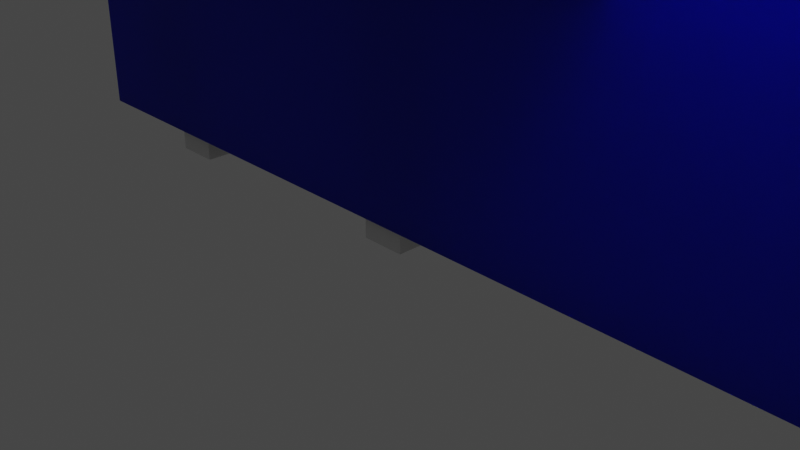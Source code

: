 # Source: windows_v001.blend  (saved by Blender 2.81.16; exported with 4.5.12 LTS)
import bpy
from mathutils import Matrix  # noqa: F401  (used for matrix-valued properties, if any)

bpy.ops.wm.read_factory_settings(use_empty=True)
scene = bpy.context.scene
scene.name = 'Scene'

# ---- collections
col_collection = bpy.data.collections.new('Collection'); scene.collection.children.link(col_collection)
col_windowsarc = bpy.data.collections.new('WindowsArc'); col_collection.children.link(col_windowsarc)
col_windowfinal = bpy.data.collections.new('WindowFinal'); col_collection.children.link(col_windowfinal)

# ---- materials (node trees are filled in below, after node groups)
mat_window_wall = bpy.data.materials.new('Window Wall')
mat_window_wall.use_transparent_shadow = False

# ---- material node trees
mat_window_wall.use_nodes = True; mat_window_wall.node_tree.nodes.clear()
_N = mat_window_wall.node_tree.nodes; _L = mat_window_wall.node_tree.links
n0 = _N.new('ShaderNodeOutputMaterial'); n0.name = 'Material Output'; n0.location = (300, 300)
n1 = _N.new('ShaderNodeBsdfPrincipled'); n1.name = 'Principled BSDF'; n1.location = (10, 300)
n1.distribution = 'GGX'
n1.subsurface_method = 'BURLEY'
n1.inputs[0].default_value = (0.0102, 0.0183, 0.8, 1.0)
n1.inputs[3].default_value = 1.45
n1.inputs[27].default_value = (0.0, 0.0, 0.0, 1.0)
n1.inputs[28].default_value = 1.0
_L.new(n1.outputs[0], n0.inputs[0])
n0.is_active_output = True

# ---- world
world_world = bpy.data.worlds.new('World'); scene.world = world_world
world_world.use_nodes = True; world_world.node_tree.nodes.clear()
_N = world_world.node_tree.nodes; _L = world_world.node_tree.links
n0 = _N.new('ShaderNodeOutputWorld'); n0.name = 'World Output'; n0.location = (300, 300)
n1 = _N.new('ShaderNodeBackground'); n1.name = 'Background'; n1.location = (10, 300)
n1.inputs[0].default_value = (0.05088, 0.05088, 0.05088, 1.0)
_L.new(n1.outputs[0], n0.inputs[0])
n0.is_active_output = True
world_world.color = (0.05088, 0.05088, 0.05088)
world_world.use_sun_shadow = False
world_world.sun_shadow_jitter_overblur = 0.0

# ---- cameras
cam_camera = bpy.data.cameras.new('Camera')
cam_camera.clip_end = 100.0
cam_camera.ortho_scale = 7.314

# ---- lights
light_light = bpy.data.lights.new('Light', 'POINT')
light_light.transmission_factor = 0.0
light_light.energy = 1000.0
light_light.shadow_soft_size = 0.1
light_light.shadow_maximum_resolution = 0.006
light_light.use_absolute_resolution = True

# ---- meshes
me_cube_003 = bpy.data.meshes.new('Cube.003')
me_cube_003.from_pydata([(-1.0, -0.35, -0.4286), (-1.0, 0.35, -0.4286), (1.0, -0.35, -0.4286), (1.0, 0.35, -0.4286), (-1.0, 1.0, -1.0), (-1.0, -1.0, -1.0), (-1.0, -1.0, 1.0), (-1.0, 1.0, 1.0), (1.0, 1.0, 1.0), (1.0, 1.0, -1.0), (1.0, -1.0, -1.0), (1.0, -1.0, 1.0), (-1.0, -0.00282, 0.35), (-1.0, -0.35, 0.00282), (-1.0, -0.5955, 0.5955), (-1.0, -0.1101, 0.333), (-1.0, -0.2069, 0.2837), (-1.0, -0.2837, 0.2069), (-1.0, -0.333, 0.1101), (-1.0, 0.35, 0.00282), (-1.0, 0.00282, 0.35), (-1.0, 0.5955, 0.5955), (-1.0, 0.333, 0.1101), (-1.0, 0.2837, 0.2069), (-1.0, 0.2069, 0.2837), (-1.0, 0.1101, 0.333), (1.0, -0.35, 0.00282), (1.0, -0.00282, 0.35), (1.0, -0.5955, 0.5955), (1.0, -0.333, 0.1101), (1.0, -0.2837, 0.2069), (1.0, -0.2069, 0.2837), (1.0, -0.1101, 0.333), (1.0, 0.00282, 0.35), (1.0, 0.35, 0.00282), (1.0, 0.5955, 0.5955), (1.0, 0.1101, 0.333), (1.0, 0.2069, 0.2837), (1.0, 0.2837, 0.2069), (1.0, 0.333, 0.1101)], [], [(21, 20, 12, 14, 6, 7), (4, 7, 8, 9), (28, 27, 33, 35, 8, 11), (10, 11, 6, 5), (4, 9, 10, 5), (8, 7, 6, 11), (0, 1, 4, 5), (33, 27, 12, 20), (1, 19, 21, 7, 4), (3, 34, 19, 1), (3, 2, 10, 9), (2, 26, 28, 11, 10), (35, 34, 3, 9, 8), (14, 13, 0, 5, 6), (2, 3, 1, 0), (12, 15, 14), (15, 16, 14), (16, 17, 14), (17, 18, 14), (18, 13, 14), (19, 22, 21), (22, 23, 21), (23, 24, 21), (24, 25, 21), (25, 20, 21), (26, 29, 28), (29, 30, 28), (30, 31, 28), (31, 32, 28), (32, 27, 28), (33, 36, 35), (36, 37, 35), (37, 38, 35), (38, 39, 35), (39, 34, 35), (33, 20, 25, 36), (36, 25, 24, 37), (37, 24, 23, 38), (38, 23, 22, 39), (39, 22, 19, 34), (26, 13, 18, 29), (29, 18, 17, 30), (30, 17, 16, 31), (31, 16, 15, 32), (32, 15, 12, 27), (26, 2, 0, 13)])
_uv = me_cube_003.uv_layers.new(name='UVMap')
_uv.uv.foreach_set('vector', [0.5744, 0.1994, 0.5438, 0.1254, 0.5438, 0.1246, 0.5744, 0.05056, 0.625, 0.0, 0.625, 0.25, 0.375, 0.25, 0.625, 0.25, 0.625, 0.5, 0.375, 0.5, 0.5744, 0.6994, 0.5438, 0.6254, 0.5438, 0.6246, 0.5744, 0.5506, 0.625, 0.5, 0.625, 0.75, 0.375, 0.75, 0.625, 0.75, 0.625, 1.0, 0.375, 1.0, 0.125, 0.5, 0.375, 0.5, 0.375, 0.75, 0.125, 0.75, 0.625, 0.5, 0.875, 0.5, 0.875, 0.75, 0.625, 0.75, 0.4563, 0.08125, 0.4563, 0.1688, 0.375, 0.25, 0.375, 0.0, 0.5438, 0.6246, 0.5438, 0.6254, 0.5438, 0.1246, 0.5438, 0.1254, 0.4563, 0.1688, 0.5004, 0.1688, 0.5744, 0.1994, 0.625, 0.25, 0.375, 0.25, 0.4562, 0.5812, 0.5004, 0.5812, 0.5004, 0.1687, 0.4563, 0.1688, 0.4562, 0.5812, 0.4562, 0.6687, 0.375, 0.75, 0.375, 0.5, 0.4562, 0.6687, 0.5004, 0.6687, 0.5744, 0.6994, 0.625, 0.75, 0.375, 0.75, 0.5744, 0.5506, 0.5004, 0.5812, 0.4562, 0.5812, 0.375, 0.5, 0.625, 0.5, 0.5744, 0.05056, 0.5004, 0.08125, 0.4563, 0.08125, 0.375, 0.0, 0.625, 0.0, 0.4562, 0.6687, 0.4562, 0.5812, 0.4563, 0.1688, 0.4563, 0.08125, 0.5438, 0.1246, 0.5437, 0.1112, 0.5744, 0.05056, 0.5437, 0.1112, 0.5437, 0.09914, 0.5744, 0.05056, 0.5437, 0.09914, 0.5437, 0.08954, 0.5744, 0.05056, 0.5437, 0.08954, 0.5437, 0.08337, 0.5744, 0.05056, 0.5437, 0.08337, 0.5437, 0.08125, 0.5744, 0.05056, 0.5004, 0.1687, 0.5138, 0.1688, 0.5744, 0.1994, 0.5138, 0.1688, 0.5259, 0.1688, 0.5744, 0.1994, 0.5259, 0.1688, 0.5355, 0.1688, 0.5744, 0.1994, 0.5355, 0.1688, 0.5416, 0.1688, 0.5744, 0.1994, 0.5416, 0.1688, 0.5438, 0.1688, 0.5744, 0.1994, 0.5004, 0.6687, 0.5138, 0.6687, 0.5744, 0.6994, 0.5138, 0.6687, 0.5259, 0.6688, 0.5744, 0.6994, 0.5259, 0.6688, 0.5355, 0.6688, 0.5744, 0.6994, 0.5355, 0.6688, 0.5416, 0.6688, 0.5744, 0.6994, 0.5416, 0.6688, 0.5438, 0.6688, 0.5744, 0.6994, 0.5438, 0.6246, 0.5437, 0.6112, 0.5744, 0.5506, 0.5437, 0.6112, 0.5437, 0.5991, 0.5744, 0.5506, 0.5437, 0.5991, 0.5437, 0.5895, 0.5744, 0.5506, 0.5437, 0.5895, 0.5437, 0.5834, 0.5744, 0.5506, 0.5437, 0.5834, 0.5437, 0.5812, 0.5744, 0.5506, 0.5438, 0.6246, 0.5438, 0.1254, 0.5438, 0.1388, 0.5437, 0.6112, 0.5437, 0.6112, 0.5438, 0.1388, 0.5438, 0.1509, 0.5437, 0.5991, 0.5437, 0.5991, 0.5438, 0.1509, 0.5259, 0.1688, 0.5259, 0.5812, 0.5259, 0.5812, 0.5259, 0.1688, 0.5138, 0.1688, 0.5138, 0.5812, 0.5138, 0.5812, 0.5138, 0.1688, 0.5004, 0.1687, 0.5004, 0.5812, 0.5004, 0.6687, 0.5004, 0.08125, 0.5138, 0.08125, 0.5138, 0.6687, 0.5138, 0.6687, 0.5138, 0.08125, 0.5259, 0.08125, 0.5259, 0.6688, 0.5259, 0.6688, 0.5259, 0.08125, 0.5437, 0.09914, 0.5438, 0.6509, 0.5438, 0.6509, 0.5437, 0.09914, 0.5437, 0.1112, 0.5438, 0.6388, 0.5438, 0.6388, 0.5437, 0.1112, 0.5438, 0.1246, 0.5438, 0.6254, 0.5004, 0.6687, 0.4562, 0.6687, 0.4563, 0.08125, 0.5004, 0.08125])
me_cube_003.materials.append(mat_window_wall)
me_cube_003.use_remesh_fix_poles = True
me_cube_003.use_remesh_preserve_attributes = False
me_cube_003.use_mirror_vertex_groups = False
me_cube_003.update()
me_cube_001 = bpy.data.meshes.new('Cube.001')
me_cube_001.from_pydata([(0.2686, -0.1789, -0.5357), (2.088e-07, -0.1789, -0.5357), (0.2686, 0.1789, -0.5357), (2.088e-07, 0.1789, -0.5357), (0.2686, -0.1789, 0.8945), (1.783e-07, -0.1789, 0.8945), (0.2686, 0.1789, 0.8945), (1.783e-07, 0.1789, 0.8945), (-0.01132, -0.1789, -0.537), (-0.28, -0.1789, -0.537), (-0.01132, 0.1789, -0.537), (-0.28, 0.1789, -0.537), (-0.01132, -0.1789, 0.1782), (-0.28, -0.1789, 0.1782), (-0.01132, 0.1789, 0.1782), (-0.28, 0.1789, 0.1782)], [], [(0, 1, 3, 2), (2, 3, 7, 6), (6, 7, 5, 4), (4, 5, 1, 0), (2, 6, 4, 0), (7, 3, 1, 5), (8, 9, 11, 10), (10, 11, 15, 14), (14, 15, 13, 12), (12, 13, 9, 8), (10, 14, 12, 8), (15, 11, 9, 13)])
_uv = me_cube_001.uv_layers.new(name='UVMap')
_uv.uv.foreach_set('vector', [0.375, 0.0, 0.625, 0.0, 0.625, 0.25, 0.375, 0.25, 0.375, 0.25, 0.625, 0.25, 0.625, 0.5, 0.375, 0.5, 0.375, 0.5, 0.625, 0.5, 0.625, 0.75, 0.375, 0.75, 0.375, 0.75, 0.625, 0.75, 0.625, 1.0, 0.375, 1.0, 0.125, 0.5, 0.375, 0.5, 0.375, 0.75, 0.125, 0.75, 0.625, 0.5, 0.875, 0.5, 0.875, 0.75, 0.625, 0.75, 0.375, 0.0, 0.625, 0.0, 0.625, 0.25, 0.375, 0.25, 0.375, 0.25, 0.625, 0.25, 0.625, 0.5, 0.375, 0.5, 0.375, 0.5, 0.625, 0.5, 0.625, 0.75, 0.375, 0.75, 0.375, 0.75, 0.625, 0.75, 0.625, 1.0, 0.375, 1.0, 0.125, 0.5, 0.375, 0.5, 0.375, 0.75, 0.125, 0.75, 0.625, 0.5, 0.875, 0.5, 0.875, 0.75, 0.625, 0.75])
me_cube_001.use_remesh_fix_poles = True
me_cube_001.use_remesh_preserve_attributes = False
me_cube_001.use_mirror_vertex_groups = False
me_cube_001.update()
me_cube_005 = bpy.data.meshes.new('Cube.005')
me_cube_005.from_pydata([(0.2686, -0.1486, -0.5054), (0.2383, -0.1789, -0.5054), (0.2383, -0.1486, -0.5357), (0.03032, -0.1789, -0.5054), (2.082e-07, -0.1486, -0.5054), (0.03032, -0.1486, -0.5357), (0.2686, 0.1486, -0.5054), (0.2383, 0.1486, -0.5357), (0.2383, 0.1789, -0.5054), (2.082e-07, 0.1486, -0.5054), (0.03032, 0.1789, -0.5054), (0.03032, 0.1486, -0.5357), (0.2686, -0.1486, 0.8642), (0.2383, -0.1486, 0.8945), (0.2383, -0.1789, 0.8642), (1.789e-07, -0.1486, 0.8642), (0.03032, -0.1789, 0.8642), (0.03032, -0.1486, 0.8945), (0.2686, 0.1486, 0.8642), (0.2383, 0.1789, 0.8642), (0.2383, 0.1486, 0.8945), (1.789e-07, 0.1486, 0.8642), (0.03032, 0.1486, 0.8945), (0.03032, 0.1789, 0.8642), (-0.01132, -0.1486, -0.5066), (-0.04164, -0.1789, -0.5066), (-0.04164, -0.1486, -0.537), (-0.2496, -0.1789, -0.5066), (-0.28, -0.1486, -0.5066), (-0.2496, -0.1486, -0.537), (-0.01132, 0.1486, -0.5066), (-0.04164, 0.1486, -0.537), (-0.04164, 0.1789, -0.5066), (-0.28, 0.1486, -0.5066), (-0.2496, 0.1789, -0.5066), (-0.2496, 0.1486, -0.537), (-0.01132, -0.1486, 0.1479), (-0.04164, -0.1486, 0.1782), (-0.04164, -0.1789, 0.1479), (-0.28, -0.1486, 0.1479), (-0.2496, -0.1789, 0.1479), (-0.2496, -0.1486, 0.1782), (-0.01132, 0.1486, 0.1479), (-0.04164, 0.1789, 0.1479), (-0.04164, 0.1486, 0.1782), (-0.28, 0.1486, 0.1479), (-0.2496, 0.1486, 0.1782), (-0.2496, 0.1789, 0.1479)], [], [(14, 16, 3, 1), (20, 22, 17, 13), (30, 42, 36, 24), (21, 9, 4, 15), (2, 5, 11, 7), (8, 10, 23, 19), (38, 40, 27, 25), (44, 46, 41, 37), (45, 33, 28, 39), (26, 29, 35, 31), (32, 34, 47, 43), (0, 1, 2), (3, 4, 5), (6, 7, 8), (9, 10, 11), (12, 13, 14), (15, 16, 17), (18, 19, 20), (21, 22, 23), (24, 25, 26), (27, 28, 29), (30, 31, 32), (33, 34, 35), (36, 37, 38), (39, 40, 41), (42, 43, 44), (45, 46, 47), (6, 0, 2, 7), (1, 3, 5, 2), (4, 9, 11, 5), (10, 8, 7, 11), (18, 6, 8, 19), (9, 21, 23, 10), (22, 20, 19, 23), (12, 18, 20, 13), (21, 15, 17, 22), (16, 14, 13, 17), (0, 12, 14, 1), (15, 4, 3, 16), (30, 24, 26, 31), (25, 27, 29, 26), (28, 33, 35, 29), (34, 32, 31, 35), (42, 30, 32, 43), (33, 45, 47, 34), (46, 44, 43, 47), (36, 42, 44, 37), (45, 39, 41, 46), (40, 38, 37, 41), (24, 36, 38, 25), (39, 28, 27, 40), (6, 18, 12, 0)])
_uv = me_cube_005.uv_layers.new(name='UVMap')
_uv.uv.foreach_set('vector', [0.4032, 0.7553, 0.5968, 0.7553, 0.5968, 0.9947, 0.4032, 0.9947, 0.4032, 0.5212, 0.5968, 0.5212, 0.5968, 0.7288, 0.4032, 0.7288, 0.1356, 0.5212, 0.3644, 0.5212, 0.3644, 0.7288, 0.1356, 0.7288, 0.6303, 0.5212, 0.8697, 0.5212, 0.8697, 0.7288, 0.6303, 0.7288, 0.4032, 0.02118, 0.5968, 0.02118, 0.5968, 0.2288, 0.4032, 0.2288, 0.4032, 0.2553, 0.5968, 0.2553, 0.5968, 0.4947, 0.4032, 0.4947, 0.4032, 0.7606, 0.5968, 0.7606, 0.5968, 0.9894, 0.4032, 0.9894, 0.4032, 0.5212, 0.5968, 0.5212, 0.5968, 0.7288, 0.4032, 0.7288, 0.6356, 0.5212, 0.8644, 0.5212, 0.8644, 0.7288, 0.6356, 0.7288, 0.4032, 0.02118, 0.5968, 0.02118, 0.5968, 0.2288, 0.4032, 0.2288, 0.4032, 0.2606, 0.5968, 0.2606, 0.5968, 0.4894, 0.4032, 0.4894, 0.1303, 0.7288, 0.1303, 0.75, 0.125, 0.7288, 0.5968, 0.9947, 0.625, 0.9947, 0.5968, 1.0, 0.1303, 0.5212, 0.125, 0.5212, 0.1303, 0.5, 0.8697, 0.5212, 0.8697, 0.5, 0.875, 0.5212, 0.3697, 0.7288, 0.375, 0.7288, 0.3697, 0.75, 0.6303, 0.7288, 0.6303, 0.75, 0.625, 0.7288, 0.3697, 0.5212, 0.3697, 0.5, 0.375, 0.5212, 0.6303, 0.5212, 0.625, 0.5212, 0.6303, 0.5, 0.1356, 0.7288, 0.1356, 0.75, 0.125, 0.7288, 0.5968, 0.9894, 0.625, 0.9894, 0.5968, 1.0, 0.1356, 0.5212, 0.125, 0.5212, 0.1356, 0.5, 0.8644, 0.5212, 0.8644, 0.5, 0.875, 0.5212, 0.3644, 0.7288, 0.375, 0.7288, 0.3644, 0.75, 0.6356, 0.7288, 0.6356, 0.75, 0.625, 0.7288, 0.3644, 0.5212, 0.3644, 0.5, 0.375, 0.5212, 0.6356, 0.5212, 0.625, 0.5212, 0.6356, 0.5, 0.1303, 0.5212, 0.1303, 0.7288, 0.125, 0.7288, 0.125, 0.5212, 0.4032, 0.9947, 0.5968, 0.9947, 0.5968, 1.0, 0.4032, 1.0, 0.8697, 0.7288, 0.8697, 0.5212, 0.875, 0.5212, 0.875, 0.7288, 0.5968, 0.2553, 0.4032, 0.2553, 0.4032, 0.2288, 0.5968, 0.2288, 0.3697, 0.5212, 0.1303, 0.5212, 0.1303, 0.5, 0.3697, 0.5, 0.8697, 0.5212, 0.6303, 0.5212, 0.6303, 0.5, 0.8697, 0.5, 0.5968, 0.5212, 0.4032, 0.5212, 0.4032, 0.4947, 0.5968, 0.4947, 0.3697, 0.7288, 0.3697, 0.5212, 0.4032, 0.5212, 0.4032, 0.7288, 0.6303, 0.5212, 0.6303, 0.7288, 0.5968, 0.7288, 0.5968, 0.5212, 0.5968, 0.7553, 0.4032, 0.7553, 0.4032, 0.7288, 0.5968, 0.7288, 0.1303, 0.7288, 0.3697, 0.7288, 0.3697, 0.75, 0.1303, 0.75, 0.6303, 0.7288, 0.8697, 0.7288, 0.8697, 0.75, 0.6303, 0.75, 0.1356, 0.5212, 0.1356, 0.7288, 0.125, 0.7288, 0.125, 0.5212, 0.4032, 0.9894, 0.5968, 0.9894, 0.5968, 1.0, 0.4032, 1.0, 0.8644, 0.7288, 0.8644, 0.5212, 0.875, 0.5212, 0.875, 0.7288, 0.5968, 0.2606, 0.4032, 0.2606, 0.4032, 0.2288, 0.5968, 0.2288, 0.3644, 0.5212, 0.1356, 0.5212, 0.1356, 0.5, 0.3644, 0.5, 0.8644, 0.5212, 0.6356, 0.5212, 0.6356, 0.5, 0.8644, 0.5, 0.5968, 0.5212, 0.4032, 0.5212, 0.4032, 0.4894, 0.5968, 0.4894, 0.3644, 0.7288, 0.3644, 0.5212, 0.4032, 0.5212, 0.4032, 0.7288, 0.6356, 0.5212, 0.6356, 0.7288, 0.5968, 0.7288, 0.5968, 0.5212, 0.5968, 0.7606, 0.4032, 0.7606, 0.4032, 0.7288, 0.5968, 0.7288, 0.1356, 0.7288, 0.3644, 0.7288, 0.3644, 0.75, 0.1356, 0.75, 0.6356, 0.7288, 0.8644, 0.7288, 0.8644, 0.75, 0.6356, 0.75, 0.1303, 0.5212, 0.3697, 0.5212, 0.3697, 0.7288, 0.1303, 0.7288])
me_cube_005.use_remesh_fix_poles = True
me_cube_005.use_remesh_preserve_attributes = False
me_cube_005.use_mirror_vertex_groups = False
me_cube_005.update()
me_cube_006 = bpy.data.meshes.new('Cube.006')
me_cube_006.from_pydata([(-0.9461, -1.142, -1.268), (-0.9461, -1.207, -1.199), (-1.0, -1.142, -1.199), (-0.9461, -1.207, 1.199), (-0.9461, -1.142, 1.268), (-1.0, -1.142, 1.199), (-0.9461, 1.142, -1.268), (-1.0, 1.142, -1.199), (-0.9461, 1.207, -1.199), (-0.9461, 1.142, 1.268), (-0.9461, 1.207, 1.199), (-1.0, 1.142, 1.199), (0.9461, -1.142, -1.268), (1.0, -1.142, -1.199), (0.9461, -1.207, -1.199), (0.9461, -1.142, 1.268), (0.9461, -1.207, 1.199), (1.0, -1.142, 1.199), (0.9461, 1.142, -1.268), (0.9461, 1.207, -1.199), (1.0, 1.142, -1.199), (0.9461, 1.142, 1.268), (1.0, 1.142, 1.199), (0.9461, 1.207, 1.199), (-2.986, -1.142, -1.268), (-2.986, -1.207, -1.199), (-3.041, -1.142, -1.199), (-2.986, -1.207, 1.199), (-2.986, -1.142, 1.268), (-3.041, -1.142, 1.199), (-2.986, 1.142, -1.268), (-3.041, 1.142, -1.199), (-2.986, 1.207, -1.199), (-2.986, 1.142, 1.268), (-2.986, 1.207, 1.199), (-3.041, 1.142, 1.199), (-1.072, -1.142, -1.268), (-1.018, -1.142, -1.199), (-1.072, -1.207, -1.199), (-1.072, -1.142, 1.268), (-1.072, -1.207, 1.199), (-1.018, -1.142, 1.199), (-1.072, 1.142, -1.268), (-1.072, 1.207, -1.199), (-1.018, 1.142, -1.199), (-1.072, 1.142, 1.268), (-1.018, 1.142, 1.199), (-1.072, 1.207, 1.199)], [], [(14, 16, 3, 1), (20, 22, 17, 13), (30, 42, 36, 24), (21, 9, 4, 15), (2, 5, 11, 7), (8, 10, 23, 19), (38, 40, 27, 25), (44, 46, 41, 37), (45, 33, 28, 39), (26, 29, 35, 31), (32, 34, 47, 43), (0, 1, 2), (3, 4, 5), (6, 7, 8), (9, 10, 11), (12, 13, 14), (15, 16, 17), (18, 19, 20), (21, 22, 23), (24, 25, 26), (27, 28, 29), (30, 31, 32), (33, 34, 35), (36, 37, 38), (39, 40, 41), (42, 43, 44), (45, 46, 47), (6, 0, 2, 7), (1, 3, 5, 2), (4, 9, 11, 5), (10, 8, 7, 11), (18, 6, 8, 19), (9, 21, 23, 10), (22, 20, 19, 23), (12, 18, 20, 13), (21, 15, 17, 22), (16, 14, 13, 17), (0, 12, 14, 1), (15, 4, 3, 16), (30, 24, 26, 31), (25, 27, 29, 26), (28, 33, 35, 29), (34, 32, 31, 35), (42, 30, 32, 43), (33, 45, 47, 34), (46, 44, 43, 47), (36, 42, 44, 37), (45, 39, 41, 46), (40, 38, 37, 41), (24, 36, 38, 25), (39, 28, 27, 40), (6, 18, 12, 0)])
_uv = me_cube_006.uv_layers.new(name='UVMap')
_uv.uv.foreach_set('vector', [0.3817, 0.7567, 0.6183, 0.7567, 0.6183, 0.9933, 0.3817, 0.9933, 0.3817, 0.5067, 0.6183, 0.5067, 0.6183, 0.7433, 0.3817, 0.7433, 0.1317, 0.5067, 0.3683, 0.5067, 0.3683, 0.7433, 0.1317, 0.7433, 0.6317, 0.5067, 0.8683, 0.5067, 0.8683, 0.7433, 0.6317, 0.7433, 0.3817, 0.006736, 0.6183, 0.006736, 0.6183, 0.2433, 0.3817, 0.2433, 0.3817, 0.2567, 0.6183, 0.2567, 0.6183, 0.4933, 0.3817, 0.4933, 0.3817, 0.7567, 0.6183, 0.7567, 0.6183, 0.9933, 0.3817, 0.9933, 0.3817, 0.5067, 0.6183, 0.5067, 0.6183, 0.7433, 0.3817, 0.7433, 0.6317, 0.5067, 0.8683, 0.5067, 0.8683, 0.7433, 0.6317, 0.7433, 0.3817, 0.006736, 0.6183, 0.006736, 0.6183, 0.2433, 0.3817, 0.2433, 0.3817, 0.2567, 0.6183, 0.2567, 0.6183, 0.4933, 0.3817, 0.4933, 0.1317, 0.7433, 0.1317, 0.75, 0.125, 0.7433, 0.6183, 0.9933, 0.625, 0.9933, 0.6183, 1.0, 0.1317, 0.5067, 0.125, 0.5067, 0.1317, 0.5, 0.8683, 0.5067, 0.8683, 0.5, 0.875, 0.5067, 0.3683, 0.7433, 0.375, 0.7433, 0.3683, 0.75, 0.6317, 0.7433, 0.6317, 0.75, 0.625, 0.7433, 0.3683, 0.5067, 0.3683, 0.5, 0.375, 0.5067, 0.6317, 0.5067, 0.625, 0.5067, 0.6317, 0.5, 0.1317, 0.7433, 0.1317, 0.75, 0.125, 0.7433, 0.6183, 0.9933, 0.625, 0.9933, 0.6183, 1.0, 0.1317, 0.5067, 0.125, 0.5067, 0.1317, 0.5, 0.8683, 0.5067, 0.8683, 0.5, 0.875, 0.5067, 0.3683, 0.7433, 0.375, 0.7433, 0.3683, 0.75, 0.6317, 0.7433, 0.6317, 0.75, 0.625, 0.7433, 0.3683, 0.5067, 0.3683, 0.5, 0.375, 0.5067, 0.6317, 0.5067, 0.625, 0.5067, 0.6317, 0.5, 0.1317, 0.5067, 0.1317, 0.7433, 0.125, 0.7433, 0.125, 0.5067, 0.3817, 0.9933, 0.6183, 0.9933, 0.6183, 1.0, 0.3817, 1.0, 0.8683, 0.7433, 0.8683, 0.5067, 0.875, 0.5067, 0.875, 0.7433, 0.6183, 0.2567, 0.3817, 0.2567, 0.3817, 0.2433, 0.6183, 0.2433, 0.3683, 0.5067, 0.1317, 0.5067, 0.1317, 0.5, 0.3683, 0.5, 0.8683, 0.5067, 0.6317, 0.5067, 0.6317, 0.5, 0.8683, 0.5, 0.6183, 0.5067, 0.3817, 0.5067, 0.3817, 0.4933, 0.6183, 0.4933, 0.3683, 0.7433, 0.3683, 0.5067, 0.3817, 0.5067, 0.3817, 0.7433, 0.6317, 0.5067, 0.6317, 0.7433, 0.6183, 0.7433, 0.6183, 0.5067, 0.6183, 0.7567, 0.3817, 0.7567, 0.3817, 0.7433, 0.6183, 0.7433, 0.1317, 0.7433, 0.3683, 0.7433, 0.3683, 0.75, 0.1317, 0.75, 0.6317, 0.7433, 0.8683, 0.7433, 0.8683, 0.75, 0.6317, 0.75, 0.1317, 0.5067, 0.1317, 0.7433, 0.125, 0.7433, 0.125, 0.5067, 0.3817, 0.9933, 0.6183, 0.9933, 0.6183, 1.0, 0.3817, 1.0, 0.8683, 0.7433, 0.8683, 0.5067, 0.875, 0.5067, 0.875, 0.7433, 0.6183, 0.2567, 0.3817, 0.2567, 0.3817, 0.2433, 0.6183, 0.2433, 0.3683, 0.5067, 0.1317, 0.5067, 0.1317, 0.5, 0.3683, 0.5, 0.8683, 0.5067, 0.6317, 0.5067, 0.6317, 0.5, 0.8683, 0.5, 0.6183, 0.5067, 0.3817, 0.5067, 0.3817, 0.4933, 0.6183, 0.4933, 0.3683, 0.7433, 0.3683, 0.5067, 0.3817, 0.5067, 0.3817, 0.7433, 0.6317, 0.5067, 0.6317, 0.7433, 0.6183, 0.7433, 0.6183, 0.5067, 0.6183, 0.7567, 0.3817, 0.7567, 0.3817, 0.7433, 0.6183, 0.7433, 0.1317, 0.7433, 0.3683, 0.7433, 0.3683, 0.75, 0.1317, 0.75, 0.6317, 0.7433, 0.8683, 0.7433, 0.8683, 0.75, 0.6317, 0.75, 0.1317, 0.5067, 0.3683, 0.5067, 0.3683, 0.7433, 0.1317, 0.7433])
me_cube_006.use_remesh_fix_poles = True
me_cube_006.use_remesh_preserve_attributes = False
me_cube_006.use_mirror_vertex_groups = False
me_cube_006.update()
me_cube_004 = bpy.data.meshes.new('Cube.004')
me_cube_004.from_pydata([(-1.0, -0.35, -0.4286), (-1.0, 0.35, -0.4286), (1.0, -0.35, -0.4286), (1.0, 0.35, -0.4286), (-1.0, 1.0, -1.0), (-1.0, -1.0, -1.0), (-1.0, -1.0, 1.0), (-1.0, 1.0, 1.0), (1.0, 1.0, 1.0), (1.0, 1.0, -1.0), (1.0, -1.0, -1.0), (1.0, -1.0, 1.0), (-1.0, -0.00282, 0.35), (-1.0, -0.35, 0.00282), (-1.0, -0.5955, 0.5955), (-1.0, -0.1101, 0.333), (-1.0, -0.2069, 0.2837), (-1.0, -0.2837, 0.2069), (-1.0, -0.333, 0.1101), (-1.0, 0.35, 0.00282), (-1.0, 0.00282, 0.35), (-1.0, 0.5955, 0.5955), (-1.0, 0.333, 0.1101), (-1.0, 0.2837, 0.2069), (-1.0, 0.2069, 0.2837), (-1.0, 0.1101, 0.333), (1.0, -0.35, 0.00282), (1.0, -0.00282, 0.35), (1.0, -0.5955, 0.5955), (1.0, -0.333, 0.1101), (1.0, -0.2837, 0.2069), (1.0, -0.2069, 0.2837), (1.0, -0.1101, 0.333), (1.0, 0.00282, 0.35), (1.0, 0.35, 0.00282), (1.0, 0.5955, 0.5955), (1.0, 0.1101, 0.333), (1.0, 0.2069, 0.2837), (1.0, 0.2837, 0.2069), (1.0, 0.333, 0.1101)], [], [(21, 20, 12, 14, 6, 7), (4, 7, 8, 9), (28, 27, 33, 35, 8, 11), (10, 11, 6, 5), (4, 9, 10, 5), (8, 7, 6, 11), (0, 1, 4, 5), (33, 27, 12, 20), (1, 19, 21, 7, 4), (3, 34, 19, 1), (3, 2, 10, 9), (2, 26, 28, 11, 10), (35, 34, 3, 9, 8), (14, 13, 0, 5, 6), (2, 3, 1, 0), (12, 15, 14), (15, 16, 14), (16, 17, 14), (17, 18, 14), (18, 13, 14), (19, 22, 21), (22, 23, 21), (23, 24, 21), (24, 25, 21), (25, 20, 21), (26, 29, 28), (29, 30, 28), (30, 31, 28), (31, 32, 28), (32, 27, 28), (33, 36, 35), (36, 37, 35), (37, 38, 35), (38, 39, 35), (39, 34, 35), (33, 20, 25, 36), (36, 25, 24, 37), (37, 24, 23, 38), (38, 23, 22, 39), (39, 22, 19, 34), (26, 13, 18, 29), (29, 18, 17, 30), (30, 17, 16, 31), (31, 16, 15, 32), (32, 15, 12, 27), (26, 2, 0, 13)])
_uv = me_cube_004.uv_layers.new(name='UVMap')
_uv.uv.foreach_set('vector', [0.5744, 0.1994, 0.5438, 0.1254, 0.5438, 0.1246, 0.5744, 0.05056, 0.625, 0.0, 0.625, 0.25, 0.375, 0.25, 0.625, 0.25, 0.625, 0.5, 0.375, 0.5, 0.5744, 0.6994, 0.5438, 0.6254, 0.5438, 0.6246, 0.5744, 0.5506, 0.625, 0.5, 0.625, 0.75, 0.375, 0.75, 0.625, 0.75, 0.625, 1.0, 0.375, 1.0, 0.125, 0.5, 0.375, 0.5, 0.375, 0.75, 0.125, 0.75, 0.625, 0.5, 0.875, 0.5, 0.875, 0.75, 0.625, 0.75, 0.4563, 0.08125, 0.4563, 0.1688, 0.375, 0.25, 0.375, 0.0, 0.5438, 0.6246, 0.5438, 0.6254, 0.5438, 0.1246, 0.5438, 0.1254, 0.4563, 0.1688, 0.5004, 0.1688, 0.5744, 0.1994, 0.625, 0.25, 0.375, 0.25, 0.4562, 0.5812, 0.5004, 0.5812, 0.5004, 0.1687, 0.4563, 0.1688, 0.4562, 0.5812, 0.4562, 0.6687, 0.375, 0.75, 0.375, 0.5, 0.4562, 0.6687, 0.5004, 0.6687, 0.5744, 0.6994, 0.625, 0.75, 0.375, 0.75, 0.5744, 0.5506, 0.5004, 0.5812, 0.4562, 0.5812, 0.375, 0.5, 0.625, 0.5, 0.5744, 0.05056, 0.5004, 0.08125, 0.4563, 0.08125, 0.375, 0.0, 0.625, 0.0, 0.4562, 0.6687, 0.4562, 0.5812, 0.4563, 0.1688, 0.4563, 0.08125, 0.5438, 0.1246, 0.5437, 0.1112, 0.5744, 0.05056, 0.5437, 0.1112, 0.5437, 0.09914, 0.5744, 0.05056, 0.5437, 0.09914, 0.5437, 0.08954, 0.5744, 0.05056, 0.5437, 0.08954, 0.5437, 0.08337, 0.5744, 0.05056, 0.5437, 0.08337, 0.5437, 0.08125, 0.5744, 0.05056, 0.5004, 0.1687, 0.5138, 0.1688, 0.5744, 0.1994, 0.5138, 0.1688, 0.5259, 0.1688, 0.5744, 0.1994, 0.5259, 0.1688, 0.5355, 0.1688, 0.5744, 0.1994, 0.5355, 0.1688, 0.5416, 0.1688, 0.5744, 0.1994, 0.5416, 0.1688, 0.5438, 0.1688, 0.5744, 0.1994, 0.5004, 0.6687, 0.5138, 0.6687, 0.5744, 0.6994, 0.5138, 0.6687, 0.5259, 0.6688, 0.5744, 0.6994, 0.5259, 0.6688, 0.5355, 0.6688, 0.5744, 0.6994, 0.5355, 0.6688, 0.5416, 0.6688, 0.5744, 0.6994, 0.5416, 0.6688, 0.5438, 0.6688, 0.5744, 0.6994, 0.5438, 0.6246, 0.5437, 0.6112, 0.5744, 0.5506, 0.5437, 0.6112, 0.5437, 0.5991, 0.5744, 0.5506, 0.5437, 0.5991, 0.5437, 0.5895, 0.5744, 0.5506, 0.5437, 0.5895, 0.5437, 0.5834, 0.5744, 0.5506, 0.5437, 0.5834, 0.5437, 0.5812, 0.5744, 0.5506, 0.5438, 0.6246, 0.5438, 0.1254, 0.5438, 0.1388, 0.5437, 0.6112, 0.5437, 0.6112, 0.5438, 0.1388, 0.5438, 0.1509, 0.5437, 0.5991, 0.5437, 0.5991, 0.5438, 0.1509, 0.5259, 0.1688, 0.5259, 0.5812, 0.5259, 0.5812, 0.5259, 0.1688, 0.5138, 0.1688, 0.5138, 0.5812, 0.5138, 0.5812, 0.5138, 0.1688, 0.5004, 0.1687, 0.5004, 0.5812, 0.5004, 0.6687, 0.5004, 0.08125, 0.5138, 0.08125, 0.5138, 0.6687, 0.5138, 0.6687, 0.5138, 0.08125, 0.5259, 0.08125, 0.5259, 0.6688, 0.5259, 0.6688, 0.5259, 0.08125, 0.5437, 0.09914, 0.5438, 0.6509, 0.5438, 0.6509, 0.5437, 0.09914, 0.5437, 0.1112, 0.5438, 0.6388, 0.5438, 0.6388, 0.5437, 0.1112, 0.5438, 0.1246, 0.5438, 0.6254, 0.5004, 0.6687, 0.4562, 0.6687, 0.4563, 0.08125, 0.5004, 0.08125])
me_cube_004.materials.append(mat_window_wall)
me_cube_004.use_remesh_fix_poles = True
me_cube_004.use_remesh_preserve_attributes = False
me_cube_004.use_mirror_vertex_groups = False
me_cube_004.update()

# ---- curves / text
cu_brickcurve = bpy.data.curves.new('BrickCurve', 'CURVE')
cu_brickcurve.dimensions = '3D'
_sp = cu_brickcurve.splines.new('POLY'); _sp.points.add(13)
_sp.points.foreach_set('co', [0.0, 0.7, 0.0, 0.0, 0.0, 0.7, 0.4314, 0.0, 0.0, 0.683, 0.5387, 0.0, 0.0, 0.6337, 0.6354, 0.0, 0.0, 0.5569, 0.7123, 0.0, 0.0, 0.4601, 0.7616, 0.0, 0.0, 0.3528, 0.7786, 0.0, 0.0, 0.3472, 0.7786, 0.0, 0.0, 0.2399, 0.7616, 0.0, 0.0, 0.1431, 0.7123, 0.0, 0.0, 0.06631, 0.6354, 0.0, 0.0, 0.01699, 0.5387, 0.0, 0.0, 0.0, 0.4314, 0.0, 0.0, 0.0, 0.0, 0.0])
_sp.order_v = 0
_sp.resolution_v = 0
_sp.use_endpoint_u = True
_sp.use_smooth = False
cu_brickcurve.use_path_clamp = True
cu_brickcurve.fill_mode = 'FULL'
cu_brickcurve_001 = bpy.data.curves.new('BrickCurve.001', 'CURVE')
cu_brickcurve_001.dimensions = '3D'
_sp = cu_brickcurve_001.splines.new('POLY'); _sp.points.add(13)
_sp.points.foreach_set('co', [0.0, 0.7, 0.0, 0.0, 0.0, 0.7, 0.4314, 0.0, 0.0, 0.683, 0.5387, 0.0, 0.0, 0.6337, 0.6354, 0.0, 0.0, 0.5569, 0.7123, 0.0, 0.0, 0.4601, 0.7616, 0.0, 0.0, 0.3528, 0.7786, 0.0, 0.0, 0.3472, 0.7786, 0.0, 0.0, 0.2399, 0.7616, 0.0, 0.0, 0.1431, 0.7123, 0.0, 0.0, 0.06631, 0.6354, 0.0, 0.0, 0.01699, 0.5387, 0.0, 0.0, 0.0, 0.4314, 0.0, 0.0, 0.0, 0.0, 0.0])
_sp.order_v = 0
_sp.resolution_v = 0
_sp.use_endpoint_u = True
_sp.use_smooth = False
cu_brickcurve_001.use_path_clamp = True
cu_brickcurve_001.fill_mode = 'FULL'

# ---- objects
ob_light = bpy.data.objects.new('Light', light_light)
ob_camera = bpy.data.objects.new('Camera', cam_camera)
ob_window_wall_001 = bpy.data.objects.new('Window Wall.001', me_cube_003)
ob_brickcurve = bpy.data.objects.new('BrickCurve', cu_brickcurve)
ob_brick = bpy.data.objects.new('Brick', me_cube_001)
ob_brick_mirror = bpy.data.objects.new('Brick Mirror', None)
ob_arch_sill = bpy.data.objects.new('Arch+Sill', cu_brickcurve_001)
ob_brick_001 = bpy.data.objects.new('Brick.001', me_cube_005)
ob_arch_bricks = bpy.data.objects.new('Arch Bricks', None)
ob_mirror_y = bpy.data.objects.new('Mirror Y', None)
ob_sill = bpy.data.objects.new('Sill', me_cube_006)
ob_wall = bpy.data.objects.new('Wall', me_cube_004)

# ---- transforms, parenting, visibility, modifiers, constraints
ob_light.location = (4.076, 1.005, 5.904)
ob_light.rotation_euler = (0.6503, 0.05522, 1.866)
ob_light.lock_rotations_4d = False
ob_light.empty_display_type = 'ARROWS'
ob_light.color = (0.0, 0.0, 0.0, 0.0)
ob_light.hide_select = True
ob_light.lineart.crease_threshold = 0.0
ob_camera.location = (7.359, -6.926, 4.958)
ob_camera.rotation_euler = (1.109, 0.0, 0.8149)
ob_camera.lock_rotations_4d = False
ob_camera.empty_display_type = 'ARROWS'
ob_camera.color = (0.0, 0.0, 0.0, 0.0)
ob_camera.hide_select = True
ob_camera.display_type = 'WIRE'
ob_camera.lineart.crease_threshold = 0.0
ob_window_wall_001.location = (0.0, 0.0, 5.0)
ob_window_wall_001.rotation_euler = (0.0, -0.0, 1.571)
ob_window_wall_001.scale = (0.25, 5.0, 5.0)
ob_window_wall_001.lineart.crease_threshold = 0.0
ob_brickcurve.location = (0.0, 0.0, 0.0)
ob_brickcurve.rotation_euler = (0.0, -0.0, 1.571)
ob_brickcurve.scale = (0.25, 5.0, 5.0)
ob_brickcurve.lineart.crease_threshold = 0.0
ob_brick.location = (0.0, 0.0, 0.0)
ob_brick.scale = (0.9544, 1.003, 0.7164)
ob_brick.lineart.crease_threshold = 0.0
_m = ob_brick.modifiers.new('Array', 'ARRAY')
_m.fit_type = 'FIT_LENGTH'
_m.fit_length = 5.0
_m.curve = ob_brickcurve
_m.constant_offset_displace = (0.0, 0.0, 0.0)
_m = ob_brick.modifiers.new('Curve', 'CURVE')
_m.object = ob_brickcurve
_m.deform_axis = 'NEG_Y'
_m = ob_brick.modifiers.new('Mirror', 'MIRROR')
_m.use_clip = True
_m.mirror_object = ob_brick_mirror
ob_brick_mirror.location = (-1.713, 0.0, 0.0)
ob_brick_mirror.lineart.crease_threshold = 0.0
ob_arch_sill.location = (1.75, 0.2, 3.125)
ob_arch_sill.rotation_euler = (0.0, -0.0, 1.571)
ob_arch_sill.scale = (0.25, 5.0, 5.0)
ob_arch_sill.lineart.crease_threshold = 0.0
ob_brick_001.parent = ob_arch_bricks
ob_brick_001.matrix_parent_inverse = Matrix(((1.0, -0.0, 0.0, 1.713), (-0.0, 1.0, -0.0, 0.0), (0.0, 0.0, 1.0, -0.0), (-0.0, 0.0, -0.0, 1.0)))
ob_brick_001.location = (0.0, 0.0, 0.0)
ob_brick_001.scale = (0.9544, 1.122, 0.7164)
ob_brick_001.lineart.crease_threshold = 0.0
_m = ob_brick_001.modifiers.new('Array', 'ARRAY')
_m.fit_type = 'FIT_LENGTH'
_m.fit_length = 5.02
_m.curve = ob_arch_sill
_m.constant_offset_displace = (0.0, 0.0, 0.0)
_m = ob_brick_001.modifiers.new('Curve', 'CURVE')
_m.object = ob_arch_sill
_m.deform_axis = 'NEG_Y'
_m = ob_brick_001.modifiers.new('Mirror', 'MIRROR')
_m.use_clip = True
_m.mirror_object = ob_arch_bricks
_m = ob_brick_001.modifiers.new('Mirror.001', 'MIRROR')
_m.use_axis = (False, True, False)
_m.use_clip = True
_m.mirror_object = ob_mirror_y
ob_arch_bricks.parent = ob_arch_sill
ob_arch_bricks.matrix_parent_inverse = Matrix(((-1.748e-07, 4.0, 0.0, -0.0), (-0.2, -8.742e-09, -0.0, 0.0), (0.0, -0.0, 0.2, -0.0), (-0.0, 0.0, -0.0, 1.0)))
ob_arch_bricks.location = (-1.713, 0.0, 0.0)
ob_arch_bricks.lineart.crease_threshold = 0.0
ob_mirror_y.parent = ob_arch_sill
ob_mirror_y.matrix_parent_inverse = Matrix(((-1.748e-07, 4.0, 0.0, -0.8), (-0.2, -8.742e-09, -0.0, 0.35), (0.0, -0.0, 0.2, -0.625), (-0.0, 0.0, -0.0, 1.0)))
ob_mirror_y.location = (0.0, 0.0, 0.0)
ob_mirror_y.lineart.crease_threshold = 0.0
ob_sill.parent = ob_arch_sill
ob_sill.matrix_parent_inverse = Matrix(((-1.748e-07, 4.0, 0.0, -0.8), (-0.2, -8.742e-09, -0.0, 0.35), (0.0, -0.0, 0.2, -0.625), (-0.0, 0.0, -0.0, 1.0)))
ob_sill.location = (1.898, 0.0, 3.0)
ob_sill.scale = (0.625, 0.5, 0.125)
ob_sill.lineart.crease_threshold = 0.0
_m = ob_sill.modifiers.new('Mirror', 'MIRROR')
_m.mirror_object = ob_mirror_y
ob_wall.location = (0.0, 0.0, 5.0)
ob_wall.rotation_euler = (0.0, -0.0, 1.571)
ob_wall.scale = (0.25, 5.0, 5.0)
ob_wall.lineart.crease_threshold = 0.0

# ---- collection membership
col_collection.objects.link(ob_light)
col_collection.objects.link(ob_camera)
col_windowsarc.objects.link(ob_window_wall_001)
col_windowsarc.objects.link(ob_brickcurve)
col_windowsarc.objects.link(ob_brick)
col_windowsarc.objects.link(ob_brick_mirror)
col_windowfinal.objects.link(ob_arch_sill)
col_windowfinal.objects.link(ob_brick_001)
col_windowfinal.objects.link(ob_arch_bricks)
col_windowfinal.objects.link(ob_mirror_y)
col_windowfinal.objects.link(ob_sill)
col_windowfinal.objects.link(ob_wall)

# ---- scene / render settings (as saved in the file)
scene.camera = ob_camera
scene.frame_start = 1; scene.frame_end = 250; scene.frame_set(1)
scene.render.engine = 'BLENDER_EEVEE_NEXT'
scene.cycles.use_denoising = False
scene.cycles.samples = 128
scene.cycles.sampling_pattern = 'TABULATED_SOBOL'
scene.cycles.use_adaptive_sampling = False
scene.cycles.use_light_tree = False
scene.view_settings.view_transform = 'Filmic'
bpy.context.view_layer.update()
